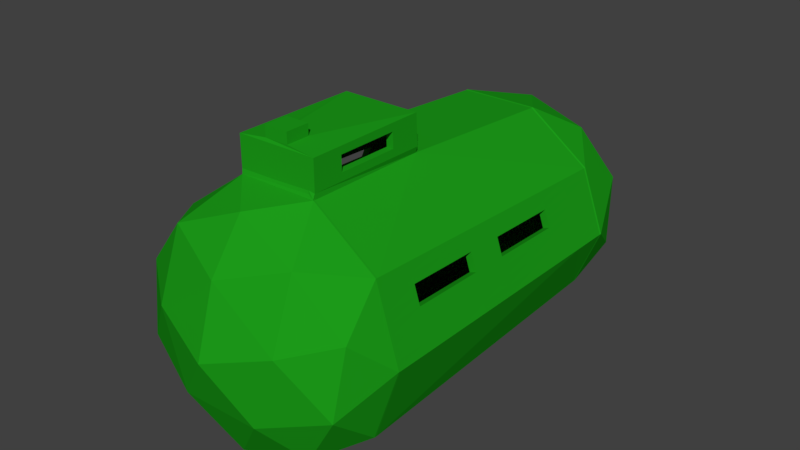 # Source: submarine.blend  (saved by Blender 2.78.0; exported with 4.5.12 LTS)
import bpy
from mathutils import Matrix  # noqa: F401  (used for matrix-valued properties, if any)

bpy.ops.wm.read_factory_settings(use_empty=True)
scene = bpy.context.scene
scene.name = 'Scene'

# ---- collections
col_collection_1 = bpy.data.collections.new('Collection 1'); scene.collection.children.link(col_collection_1)

# ---- materials (node trees are filled in below, after node groups)
mat_material_001 = bpy.data.materials.new('Material.001')
mat_material_001.alpha_threshold = 0.0
mat_material_001.use_transparent_shadow = False
mat_material_001.diffuse_color = (0.01235, 0.3424, 0.01035, 1.0)
mat_material_001.roughness = 0.5
mat_material_001.specular_intensity = 0.0

# ---- material node trees

# ---- world
world_world = bpy.data.worlds.new('World'); scene.world = world_world
world_world.color = (0.05088, 0.05088, 0.05088)
world_world.use_sun_shadow = False
world_world.sun_shadow_jitter_overblur = 0.0
world_world.cycles.sampling_method = 'MANUAL'

# ---- meshes
me_cylinder = bpy.data.meshes.new('Cylinder')
me_cylinder.from_pydata([(-0.03302, -0.0639, -1.996), (0.8262, -0.3328, -1.634), (-0.02706, -0.8402, -1.619), (-0.8748, -0.3245, -1.604), (-0.5454, 0.586, -1.631), (0.5059, 0.5809, -1.649), (-0.03269, -0.5864, -1.836), (0.4689, -0.2256, -1.852), (0.4724, -0.6381, -1.71), (0.7856, 0.2049, -1.723), (0.2806, 0.3629, -1.861), (-0.531, -0.2208, -1.834), (-0.5275, -0.6332, -1.692), (-0.3374, 0.366, -1.85), (-0.8321, 0.2128, -1.694), (-0.02062, 0.7088, -1.721), (0.9849, -0.04788, -1.24), (0.7966, 0.453, -1.248), (0.2897, -0.889, -1.22), (0.7913, -0.5282, -1.236), (-0.8265, -0.5203, -1.207), (-0.3282, -0.886, -1.209), (-0.8212, 0.4609, -1.219), (-1.015, -0.03813, -1.204), (0.2983, 0.8187, -1.247), (-0.3196, 0.8217, -1.236), (0.5487, -0.7182, 1.565), (-0.5026, -0.7131, 1.584), (-0.8229, 0.2883, 1.569), (0.03035, 0.902, 1.541), (0.8781, 0.28, 1.539), (0.03631, 0.01934, 1.975), (1.018, -0.006423, 1.22), (0.8298, 0.5822, 1.211), (0.3229, -0.9539, 1.252), (0.8245, -0.5931, 1.236), (-0.7933, -0.5852, 1.265), (-0.295, -0.9509, 1.263), (-0.788, 0.5901, 1.24), (-0.9816, 0.003332, 1.256), (0.3315, 0.9478, 1.212), (-0.2864, 0.9508, 1.223), (0.8354, -0.2573, 1.629), (0.02391, -0.841, 1.656), (-0.7823, -0.2494, 1.658), (-0.4691, 0.6999, 1.633), (0.5308, 0.695, 1.615), (0.3407, -0.4105, 1.829), (0.5343, 0.1762, 1.813), (-0.2773, -0.4075, 1.84), (-0.4656, 0.1811, 1.831), (0.03598, 0.5418, 1.814), (-0.3224, 0.8196, -1.223), (-0.2862, 0.949, 1.208), (0.2955, 0.8166, -1.234), (0.3317, 0.946, 1.197), (0.7938, 0.4509, -1.236), (0.83, 0.5804, 1.195), (0.9821, -0.05, -1.227), (1.018, -0.008223, 1.204), (0.7885, -0.5303, -1.223), (0.8247, -0.5949, 1.22), (0.287, -0.8911, -1.207), (0.3231, -0.9557, 1.237), (-0.331, -0.8881, -1.196), (-0.2948, -0.9527, 1.248), (-0.8292, -0.5224, -1.194), (-0.7931, -0.587, 1.249), (-1.018, -0.04024, -1.191), (-0.9814, 0.001541, 1.24), (-0.8239, 0.4588, -1.206), (-0.7878, 0.5883, 1.225), (-0.2949, 0.9859, 1.213), (-0.2949, 1.229, 1.213), (-0.2949, 0.9728, 0.2123), (-0.2949, 1.224, 0.2123), (0.328, 0.9859, 1.194), (0.328, 1.224, 1.194), (0.328, 0.9742, 0.2006), (0.328, 1.224, 0.2123), (-0.01342, 0.8181, -1.229), (0.02272, 0.9475, 1.202), (-0.3043, 0.9281, 0.2083), (0.3136, 0.9251, 0.1972), (0.004648, 0.9266, 0.2027), (0.8119, 0.5156, -0.02003), (0.888, 0.2005, -1.231), (0.9241, 0.2861, 1.2), (1.0, -0.02911, -0.01114), (0.906, 0.2433, -0.01559), (0.8029, 0.4833, -0.6278), (0.935, 0.07523, -1.229), (0.877, 0.4332, 1.198), (0.9912, -0.03956, -0.6189), (0.8209, 0.548, 0.5877), (0.8409, 0.3257, -1.233), (0.9712, 0.1389, 1.202), (1.009, -0.01867, 0.5966), (0.9531, 0.1071, -0.01336), (0.859, 0.3795, -0.01781), (0.897, 0.2219, -0.6233), (0.9151, 0.2647, 0.5921), (0.868, 0.4063, 0.5899), (0.8499, 0.3526, -0.6255), (0.9441, 0.09115, -0.6211), (0.9621, 0.123, 0.5944), (0.7983, 0.4671, -0.9316), (0.9586, 0.01261, -1.228), (0.8535, 0.5068, 1.197), (0.9866, -0.04478, -0.9227), (0.8164, 0.5318, 0.2838), (0.8644, 0.2631, -1.232), (0.9476, 0.2125, 1.201), (1.005, -0.02389, 0.2927), (0.9767, 0.03898, -0.01225), (0.8825, 0.3114, -0.0167), (0.8925, 0.2112, -0.9272), (0.9106, 0.254, 0.2883), (0.8074, 0.4995, -0.3239), (0.9115, 0.1378, -1.23), (0.9006, 0.3596, 1.199), (0.9957, -0.03434, -0.315), (0.8254, 0.5642, 0.8916), (0.8174, 0.3883, -1.234), (0.9947, 0.06535, 1.203), (1.014, -0.01345, 0.9005), (0.9296, 0.1752, -0.01447), (0.8354, 0.4476, -0.01892), (0.9015, 0.2326, -0.3195), (0.9196, 0.2754, 0.896), (-0.07589, 1.338, 1.197), (0.8445, 0.4772, 0.5888), (0.8635, 0.3929, 0.2861), (0.8725, 0.4198, 0.8938), (0.8735, 0.2872, -0.6244), (0.8264, 0.4179, -0.6267), (0.8454, 0.3391, -0.9294), (0.8544, 0.366, -0.3217), (0.9676, 0.0258, -0.62), (0.9205, 0.1565, -0.6222), (0.9396, 0.08319, -0.925), (0.9486, 0.09911, -0.3172), (0.9857, 0.05217, 0.5955), (0.9386, 0.1938, 0.5933), (0.9576, 0.115, 0.2905), (0.9667, 0.131, 0.8982), (0.9431, 0.2032, 0.8971), (0.9341, 0.1845, 0.2894), (0.9812, 0.04557, 0.2916), (0.9251, 0.1658, -0.3183), (0.916, 0.1472, -0.9261), (0.9631, 0.0192, -0.9239), (0.8309, 0.4327, -0.3228), (0.8219, 0.4031, -0.9305), (0.8689, 0.2752, -0.9283), (0.849, 0.492, 0.8927), (0.8399, 0.4624, 0.2849), (0.887, 0.3234, 0.2872), (0.8961, 0.3476, 0.8949), (-0.07589, 1.251, 1.197), (0.9721, 0.03239, -0.3161), (0.9902, 0.05876, 0.8994), (-0.07589, 1.252, 1.009), (-0.07589, 1.338, 1.009), (0.1117, 1.252, 1.197), (0.1117, 1.338, 1.197), (0.1117, 1.252, 1.009), (0.1117, 1.338, 1.009), (0.328, 1.099, 0.2064), (0.328, 0.98, 0.6974), (0.328, 1.224, 0.7032), (0.328, 1.105, 1.194), (-0.2949, 0.9793, 0.7126), (0.328, 1.037, 0.2035), (0.328, 0.9771, 0.449), (0.328, 1.224, 0.9487), (0.328, 1.045, 1.194), (0.328, 1.162, 0.2094), (0.328, 0.983, 0.9458), (0.328, 1.224, 0.4577), (0.328, 1.165, 1.194), (0.328, 1.104, 0.9472), (0.328, 1.101, 0.4534), (0.328, 1.041, 0.6989), (0.328, 1.163, 0.7018), (0.328, 1.162, 0.4556), (0.328, 1.039, 0.4512), (0.328, 1.043, 0.9465), (0.328, 1.164, 0.948), (-0.2949, 1.107, 1.213), (-0.2949, 1.227, 0.7126), (-0.2949, 1.098, 0.2123), (-0.2949, 0.9826, 0.9628), (-0.2949, 1.168, 1.213), (-0.2949, 1.225, 0.4625), (-0.2949, 1.036, 0.2123), (-0.2949, 1.161, 0.2123), (-0.2949, 1.228, 0.9628), (-0.2949, 1.047, 1.213), (-0.2949, 0.976, 0.4625), (-0.2949, 1.101, 0.4625), (-0.2949, 1.105, 0.9628), (-0.2949, 1.041, 0.7126), (-0.2949, 1.165, 0.7126), (-0.2949, 1.038, 0.4625), (-0.2949, 1.044, 0.9628), (-0.2949, 1.166, 0.9628), (-0.2949, 1.163, 0.4625), (-0.9995, -0.01935, 0.02481), (-0.9207, 0.2093, -1.199), (-0.8846, 0.2949, 1.232), (-0.8059, 0.5235, 0.009044), (-0.9027, 0.2521, 0.01692), (-1.008, -0.02979, -0.5829), (-0.8723, 0.3341, -1.202), (-0.933, 0.1482, 1.236), (-0.8149, 0.4912, -0.5987), (-0.9904, -0.008904, 0.6325), (-0.9691, 0.08453, -1.195), (-0.8362, 0.4416, 1.228), (-0.7968, 0.5559, 0.6168), (-0.8543, 0.3878, 0.01298), (-0.9511, 0.1164, 0.02087), (-0.9117, 0.2307, -0.5908), (-0.8936, 0.2735, 0.6247), (-0.942, 0.1323, 0.6286), (-0.9601, 0.1005, -0.5869), (-0.8633, 0.3609, -0.5948), (-1.013, -0.03502, -0.8868), (-0.8481, 0.3964, -1.204), (-0.9572, 0.07488, 1.238), (-0.8194, 0.475, -0.9026), (-0.9949, -0.01413, 0.3287), (-0.9449, 0.1469, -1.197), (-0.8604, 0.3682, 1.23), (-0.8013, 0.5397, 0.3129), (-0.8301, 0.4557, 0.01101), (-0.9269, 0.1842, 0.01889), (-0.9162, 0.22, -0.8947), (-0.8981, 0.2628, 0.3208), (-1.004, -0.02457, -0.2791), (-0.8965, 0.2717, -1.201), (-0.9088, 0.2216, 1.234), (-0.8104, 0.5074, -0.2948), (-0.9859, -0.003682, 0.9364), (-0.9933, 0.02214, -1.193), (-0.812, 0.5149, 1.226), (-0.7923, 0.5721, 0.9206), (-0.8785, 0.32, 0.01495), (-0.9753, 0.04851, 0.02284), (-0.9072, 0.2414, -0.2869), (-0.8891, 0.2842, 0.9285), (-0.9178, 0.2029, 0.6266), (-0.9662, 0.0617, 0.6306), (-0.9465, 0.1243, 0.3247), (-0.9375, 0.1403, 0.9325), (-0.9359, 0.1656, -0.5888), (-0.9843, 0.03533, -0.5849), (-0.9646, 0.09249, -0.8907), (-0.9556, 0.1084, -0.283), (-0.8391, 0.4261, -0.5967), (-0.8875, 0.2958, -0.5928), (-0.8678, 0.3475, -0.8986), (-0.821, 0.4853, 0.6187), (-0.8694, 0.3441, 0.6227), (-0.8497, 0.4013, 0.3169), (-0.8407, 0.4281, 0.9246), (-0.8649, 0.3562, 0.9266), (-0.8739, 0.332, 0.3188), (-0.8255, 0.4705, 0.3149), (-0.883, 0.3079, -0.2889), (-0.892, 0.2837, -0.8966), (-0.8436, 0.4113, -0.9006), (-0.9798, 0.04192, -0.281), (-0.9888, 0.02874, -0.8888), (-0.9404, 0.1562, -0.8927), (-0.9617, 0.06829, 0.9344), (-0.9707, 0.0551, 0.3267), (-0.9223, 0.1936, 0.3228), (-0.9133, 0.2122, 0.9305), (-0.9314, 0.1749, -0.285), (-0.8346, 0.4409, -0.2929), (-0.8165, 0.5001, 0.9226), (-0.03201, -0.06273, -1.94), (0.783, -0.3138, -1.604), (-0.02634, -0.7913, -1.591), (-0.8302, -0.3059, -1.575), (-0.5182, 0.5466, -1.601), (0.4794, 0.5419, -1.619), (-0.03162, -0.5603, -1.786), (0.4504, -0.2174, -1.8), (0.4487, -0.6019, -1.675), (0.7463, 0.1904, -1.686), (0.269, 0.3448, -1.809), (-0.5103, -0.2126, -1.783), (-0.5022, -0.5971, -1.658), (-0.324, 0.3475, -1.799), (-0.7915, 0.1978, -1.659), (-0.02019, 0.6661, -1.685), (0.9289, -0.04885, -1.239), (0.7519, 0.4193, -1.249), (0.2712, -0.8368, -1.211), (0.7471, -0.494, -1.233), (-0.7836, -0.4864, -1.195), (-0.3114, -0.8339, -1.197), (-0.778, 0.4261, -1.212), (-0.96, -0.03968, -1.192), (0.2804, 0.7656, -1.246), (-0.3044, 0.768, -1.232), (0.5208, -0.6808, 1.535), (-0.4755, -0.6761, 1.552), (-0.7791, 0.2729, 1.538), (0.02957, 0.8543, 1.512), (0.8327, 0.265, 1.509), (0.0353, 0.01818, 1.919), (0.9627, -0.006468, 1.212), (0.7851, 0.5488, 1.205), (0.3064, -0.9018, 1.24), (0.7796, -0.5614, 1.225), (-0.7481, -0.554, 1.254), (-0.278, -0.899, 1.251), (-0.7437, 0.5565, 1.234), (-0.9263, 0.002773, 1.247), (0.3127, 0.896, 1.222), (-0.267, 0.8998, 1.236), (0.7941, -0.2446, 1.594), (0.02344, -0.7992, 1.619), (-0.7424, -0.2372, 1.621), (-0.4447, 0.6644, 1.597), (0.5047, 0.6596, 1.58), (0.3262, -0.3929, 1.778), (0.5112, 0.168, 1.763), (-0.2646, -0.39, 1.788), (-0.4446, 0.1727, 1.78), (0.03492, 0.5175, 1.764), (-0.3035, 0.7668, -1.224), (-0.2497, 0.9068, 1.212), (0.2785, 0.7634, -1.238), (0.2949, 0.904, 1.201), (0.7492, 0.4177, -1.242), (0.7842, 0.5482, 1.198), (0.9264, -0.04861, -1.232), (0.9623, -0.007063, 1.204), (0.7449, -0.4952, -1.224), (0.7801, -0.5611, 1.219), (0.2713, -0.8375, -1.203), (0.3061, -0.9024, 1.234), (-0.3127, -0.8356, -1.189), (-0.2776, -0.8994, 1.245), (-0.7848, -0.4892, -1.187), (-0.7483, -0.5535, 1.248), (-0.9618, -0.03958, -1.185), (-0.9254, 0.002192, 1.24), (-0.7785, 0.4262, -1.204), (-0.7424, 0.5556, 1.227), (-0.2399, 0.9948, 1.207), (-0.2615, 1.199, 1.18), (-0.2556, 0.9704, 0.2521), (-0.2624, 1.192, 0.2446), (0.2736, 0.9994, 1.194), (0.2935, 1.194, 1.162), (0.2868, 0.9749, 0.2385), (0.2953, 1.192, 0.2445), (-0.01374, 0.7621, -1.231), (0.02256, 0.8919, 1.209), (-0.2707, 0.8863, 0.2242), (0.2806, 0.8852, 0.2184), (0.005186, 0.8869, 0.2422), (0.7665, 0.4829, -0.01764), (0.8359, 0.1809, -1.237), (0.8708, 0.269, 1.201), (0.9442, -0.02867, -0.01007), (0.8531, 0.2251, -0.01417), (0.7577, 0.4502, -0.6254), (0.883, 0.05565, -1.235), (0.8237, 0.4161, 1.199), (0.9352, -0.03948, -0.6178), (0.7754, 0.5155, 0.5901), (0.7888, 0.3061, -1.239), (0.9179, 0.1218, 1.203), (0.9532, -0.01789, 0.5977), (0.9002, 0.0888, -0.0121), (0.806, 0.3612, -0.0162), (0.8443, 0.2029, -0.6219), (0.8619, 0.247, 0.5935), (0.8149, 0.3887, 0.5915), (0.7973, 0.3336, -0.6239), (0.8914, 0.0722, -0.6198), (0.909, 0.1054, 0.5956), (0.7533, 0.4339, -0.9292), (0.9065, -0.006966, -1.234), (0.8002, 0.4897, 1.198), (0.9306, -0.04489, -0.9217), (0.7709, 0.4992, 0.2862), (0.8123, 0.2435, -1.238), (0.8943, 0.1954, 1.202), (0.9487, -0.02328, 0.2938), (0.9237, 0.02071, -0.01107), (0.8295, 0.2933, -0.01519), (0.8399, 0.1919, -0.9257), (0.8575, 0.236, 0.2897), (0.7621, 0.4666, -0.3215), (0.8594, 0.1183, -1.236), (0.8473, 0.3425, 1.2), (0.9397, -0.03407, -0.3139), (0.7798, 0.5318, 0.8939), (0.7653, 0.3687, -1.241), (0.9414, 0.04824, 1.204), (0.9578, -0.01251, 0.9015), (0.8767, 0.1569, -0.01313), (0.7825, 0.4293, -0.01725), (0.8487, 0.214, -0.3181), (0.8663, 0.2581, 0.8974), (-0.04356, 1.306, 1.165), (0.7913, 0.4595, 0.5905), (0.8105, 0.3749, 0.2877), (0.8193, 0.4025, 0.8954), (0.8209, 0.2681, -0.6229), (0.7737, 0.399, -0.625), (0.7929, 0.3198, -0.9278), (0.8017, 0.3474, -0.32), (0.9149, 0.006844, -0.6188), (0.8679, 0.1376, -0.6208), (0.887, 0.06388, -0.9237), (0.8958, 0.08051, -0.316), (0.9326, 0.03453, 0.5967), (0.8855, 0.1762, 0.5946), (0.9046, 0.09709, 0.2918), (0.9134, 0.1136, 0.8995), (0.8899, 0.1858, 0.8985), (0.8811, 0.1666, 0.2907), (0.9281, 0.02762, 0.2928), (0.8723, 0.1472, -0.317), (0.8635, 0.1279, -0.9247), (0.9106, -0.0001072, -0.9227), (0.7781, 0.4141, -0.3211), (0.7693, 0.3838, -0.9288), (0.8164, 0.2558, -0.9268), (0.7958, 0.4747, 0.8943), (0.7869, 0.4444, 0.2866), (0.834, 0.3053, 0.2887), (0.8428, 0.3304, 0.8964), (-0.05843, 1.226, 1.15), (0.9193, 0.01378, -0.3149), (0.937, 0.04142, 0.9005), (-0.05608, 1.202, 1.027), (-0.04356, 1.306, 1.042), (0.09258, 1.228, 1.15), (0.07942, 1.306, 1.165), (0.09141, 1.202, 1.027), (0.07942, 1.306, 1.042), (0.2885, 1.098, 0.2462), (0.2721, 0.9834, 0.6976), (0.2859, 1.187, 0.7032), (0.2878, 1.105, 1.155), (-0.2389, 0.9791, 0.7124), (0.2885, 1.036, 0.2433), (0.2721, 0.9805, 0.4492), (0.2859, 1.187, 0.9487), (0.2878, 1.045, 1.155), (0.2885, 1.161, 0.2491), (0.2721, 0.9863, 0.946), (0.2859, 1.187, 0.4577), (0.2878, 1.165, 1.155), (0.272, 1.104, 0.9472), (0.272, 1.101, 0.4534), (0.272, 1.041, 0.6989), (0.272, 1.163, 0.7018), (0.272, 1.162, 0.4556), (0.272, 1.039, 0.4512), (0.272, 1.043, 0.9465), (0.272, 1.164, 0.948), (-0.2559, 1.107, 1.173), (-0.2532, 1.189, 0.7128), (-0.2551, 1.098, 0.2517), (-0.2389, 0.9823, 0.9626), (-0.2559, 1.168, 1.173), (-0.2532, 1.188, 0.4626), (-0.2551, 1.035, 0.2517), (-0.2551, 1.16, 0.2517), (-0.2532, 1.19, 0.9629), (-0.2559, 1.047, 1.173), (-0.2389, 0.9758, 0.4622), (-0.2389, 1.101, 0.4625), (-0.2389, 1.105, 0.9628), (-0.2389, 1.041, 0.7126), (-0.2389, 1.165, 0.7126), (-0.2389, 1.038, 0.4625), (-0.2389, 1.044, 0.9628), (-0.2389, 1.166, 0.9628), (-0.2389, 1.163, 0.4625), (-0.9435, -0.01948, 0.02422), (-0.8686, 0.1893, -1.195), (-0.8314, 0.2773, 1.234), (-0.7607, 0.4904, 0.01011), (-0.8499, 0.2333, 0.0168), (-0.9525, -0.0303, -0.5835), (-0.8202, 0.3141, -1.199), (-0.8798, 0.1306, 1.238), (-0.77, 0.4578, -0.5976), (-0.9344, -0.008691, 0.6319), (-0.917, 0.06452, -1.191), (-0.783, 0.424, 1.23), (-0.7515, 0.5231, 0.6178), (-0.8015, 0.3692, 0.01302), (-0.8983, 0.09756, 0.02057), (-0.8592, 0.2112, -0.5909), (-0.8407, 0.2553, 0.6245), (-0.8891, 0.1141, 0.6283), (-0.9076, 0.08094, -0.5871), (-0.8109, 0.3413, -0.5947), (-0.957, -0.03571, -0.8874), (-0.796, 0.3765, -1.2), (-0.904, 0.05729, 1.239), (-0.7746, 0.4414, -0.9015), (-0.9389, -0.01408, 0.3281), (-0.8928, 0.1269, -1.193), (-0.8072, 0.3507, 1.232), (-0.7561, 0.5067, 0.314), (-0.7773, 0.4369, 0.01116), (-0.8741, 0.1654, 0.01869), (-0.8639, 0.2001, -0.8948), (-0.8453, 0.2443, 0.3207), (-0.948, -0.02488, -0.2796), (-0.8444, 0.2517, -1.197), (-0.8556, 0.204, 1.236), (-0.7654, 0.4741, -0.2937), (-0.9299, -0.003304, 0.9358), (-0.9412, 0.002134, -1.189), (-0.7588, 0.4973, 1.228), (-0.7469, 0.5394, 0.9217), (-0.8257, 0.3012, 0.0149), (-0.9225, 0.02969, 0.02246), (-0.8546, 0.2222, -0.2871), (-0.836, 0.2663, 0.9284), (-0.8649, 0.1847, 0.6264), (-0.9133, 0.04353, 0.6302), (-0.8937, 0.1058, 0.3244), (-0.8844, 0.1224, 0.9321), (-0.8834, 0.1461, -0.589), (-0.9318, 0.01581, -0.5853), (-0.9123, 0.07261, -0.891), (-0.903, 0.08925, -0.2833), (-0.7866, 0.4065, -0.5965), (-0.835, 0.2763, -0.5928), (-0.8155, 0.3276, -0.8985), (-0.7681, 0.4671, 0.6189), (-0.8165, 0.3259, 0.6226), (-0.7969, 0.3826, 0.3169), (-0.7876, 0.4104, 0.9246), (-0.8118, 0.3384, 0.9265), (-0.8211, 0.3135, 0.3188), (-0.7727, 0.452, 0.315), (-0.8304, 0.2887, -0.289), (-0.8397, 0.2639, -0.8966), (-0.7913, 0.3914, -0.9004), (-0.9272, 0.02276, -0.2814), (-0.9365, 0.008853, -0.8891), (-0.8881, 0.1364, -0.8929), (-0.9086, 0.05043, 0.934), (-0.9179, 0.03662, 0.3263), (-0.8695, 0.1751, 0.3225), (-0.8602, 0.1944, 0.9303), (-0.8788, 0.1557, -0.2852), (-0.782, 0.4217, -0.2927), (-0.7634, 0.4823, 0.9227)], [], [(0, 7, 6), (1, 7, 9), (0, 6, 11), (0, 11, 13), (0, 13, 10), (1, 9, 16), (2, 8, 18), (3, 12, 20), (4, 14, 22), (5, 15, 24), (1, 16, 19), (2, 18, 21), (3, 20, 23), (4, 22, 25), (5, 24, 17), (24, 15, 25), (15, 4, 25), (22, 14, 23), (14, 3, 23), (20, 12, 21), (12, 2, 21), (18, 8, 19), (8, 1, 19), (16, 9, 17), (9, 5, 17), (10, 15, 5), (10, 13, 15), (13, 4, 15), (13, 14, 4), (13, 11, 14), (11, 3, 14), (11, 12, 3), (11, 6, 12), (6, 2, 12), (9, 10, 5), (9, 7, 10), (7, 0, 10), (6, 8, 2), (6, 7, 8), (7, 1, 8), (26, 42, 47), (27, 43, 49), (28, 44, 50), (29, 45, 51), (30, 46, 48), (48, 51, 31), (48, 46, 51), (46, 29, 51), (51, 50, 31), (51, 45, 50), (45, 28, 50), (50, 49, 31), (50, 44, 49), (44, 27, 49), (49, 47, 31), (49, 43, 47), (43, 26, 47), (47, 48, 31), (47, 42, 48), (42, 30, 48), (33, 46, 30), (33, 40, 46), (40, 29, 46), (41, 45, 29), (41, 38, 45), (38, 28, 45), (39, 44, 28), (39, 36, 44), (36, 27, 44), (37, 43, 27), (37, 34, 43), (34, 26, 43), (35, 42, 26), (35, 32, 42), (32, 30, 42), (40, 41, 29), (38, 39, 28), (36, 37, 27), (34, 35, 26), (32, 33, 30), (78, 174, 169, 178, 76, 55, 83), (54, 83, 55, 57, 122, 94, 110, 85, 118, 90, 106, 56), (161, 124, 59, 125), (58, 109, 93, 121, 88, 113, 97, 125, 59, 61, 60), (60, 61, 63, 62), (62, 63, 65, 64), (64, 65, 67, 66), (66, 67, 69, 244, 217, 232, 208, 240, 213, 228, 68), (282, 246, 71, 247), (70, 231, 216, 243, 211, 235, 220, 247, 71, 53, 82, 52), (40, 33, 57, 55), (33, 32, 59, 124, 96, 112, 87, 120, 92, 108, 57), (41, 40, 55, 81, 53), (38, 41, 53, 71), (39, 38, 71, 246, 219, 234, 210, 242, 215, 230, 69), (36, 39, 69, 67), (37, 36, 67, 65), (34, 37, 65, 63), (35, 34, 63, 61), (32, 35, 61, 59), (25, 22, 70, 52), (22, 23, 68, 245, 218, 233, 209, 241, 214, 229, 70), (23, 20, 66, 68), (20, 21, 64, 66), (21, 18, 62, 64), (18, 19, 60, 62), (19, 16, 58, 60), (16, 17, 56, 123, 95, 111, 86, 119, 91, 107, 58), (17, 24, 54, 56), (24, 25, 52, 80, 54), (207, 194, 75, 196), (74, 195, 191, 196, 75, 79, 177, 168, 173, 78), (188, 175, 77, 180), (76, 176, 171, 180, 77, 73, 193, 189, 198, 72), (80, 84, 83, 54), (77, 164, 159, 73), (52, 82, 84, 80), (78, 83, 84, 82, 74), (53, 72, 192, 172, 199, 74, 82), (76, 40, 41, 72), (160, 114, 88, 121), (164, 165, 130, 159), (158, 120, 87, 129), (156, 131, 102, 132), (155, 108, 92, 133), (154, 134, 100, 116), (153, 135, 103, 136), (152, 127, 99, 137), (151, 138, 93, 109), (150, 139, 104, 140), (149, 126, 98, 141), (148, 142, 97, 113), (147, 143, 105, 144), (146, 112, 96, 145), (143, 146, 145, 105), (101, 129, 146, 143), (129, 87, 112, 146), (126, 147, 144, 98), (89, 117, 147, 126), (117, 101, 143, 147), (114, 148, 113, 88), (98, 144, 148, 114), (144, 105, 142, 148), (139, 149, 141, 104), (100, 128, 149, 139), (128, 89, 126, 149), (119, 150, 140, 91), (86, 116, 150, 119), (116, 100, 139, 150), (107, 151, 109, 58), (91, 140, 151, 107), (140, 104, 138, 151), (135, 152, 137, 103), (90, 118, 152, 135), (118, 85, 127, 152), (123, 153, 136, 95), (56, 106, 153, 123), (106, 90, 135, 153), (111, 154, 116, 86), (95, 136, 154, 111), (136, 103, 134, 154), (131, 155, 133, 102), (94, 122, 155, 131), (122, 57, 108, 155), (127, 156, 132, 99), (85, 110, 156, 127), (110, 94, 131, 156), (115, 157, 117, 89), (99, 132, 157, 115), (167, 163, 130, 165), (133, 92, 120, 158), (166, 167, 165, 164), (162, 163, 167, 166), (159, 130, 163, 162), (138, 160, 121, 93), (104, 141, 160, 138), (141, 98, 114, 160), (142, 161, 125, 97), (105, 145, 161, 142), (145, 96, 124, 161), (79, 166, 164, 77, 175, 170, 179), (75, 162, 166, 79), (73, 159, 162, 75, 194, 190, 197), (187, 181, 171, 176), (199, 204, 195, 74), (185, 179, 170, 184), (206, 197, 190, 203), (168, 177, 185, 182), (177, 79, 179, 185), (174, 186, 183, 169), (78, 173, 186, 174), (173, 168, 182, 186), (178, 187, 176, 76), (169, 183, 187, 178), (181, 188, 180, 171), (204, 200, 191, 195), (184, 170, 175, 188), (172, 202, 204, 199), (192, 205, 202, 172), (72, 198, 205, 192), (198, 189, 201, 205), (189, 193, 206, 201), (193, 73, 197, 206), (200, 207, 196, 191), (203, 190, 194, 207), (281, 236, 211, 243), (280, 237, 212, 250), (279, 242, 210, 251), (278, 252, 224, 239), (277, 253, 225, 254), (276, 230, 215, 255), (275, 256, 223, 238), (274, 257, 226, 258), (273, 249, 222, 259), (272, 260, 216, 231), (271, 261, 227, 262), (269, 263, 220, 235), (267, 234, 219, 266), (224, 251, 267, 264), (251, 210, 234, 267), (248, 268, 265, 221), (212, 239, 268, 248), (239, 224, 264, 268), (236, 269, 235, 211), (221, 265, 269, 236), (223, 250, 270, 261), (250, 212, 248, 270), (241, 271, 262, 214), (209, 238, 271, 241), (238, 223, 261, 271), (229, 272, 231, 70), (214, 262, 272, 229), (262, 227, 260, 272), (257, 273, 259, 226), (213, 240, 273, 257), (240, 208, 249, 273), (245, 274, 258, 218), (68, 228, 274, 245), (228, 213, 257, 274), (233, 275, 238, 209), (218, 258, 275, 233), (258, 226, 256, 275), (253, 276, 255, 225), (217, 244, 276, 253), (244, 69, 230, 276), (249, 277, 254, 222), (208, 232, 277, 249), (232, 217, 253, 277), (237, 278, 239, 212), (222, 254, 278, 237), (254, 225, 252, 278), (252, 279, 251, 224), (225, 255, 279, 252), (255, 215, 242, 279), (256, 280, 250, 223), (226, 259, 280, 256), (259, 222, 237, 280), (260, 281, 243, 216), (263, 282, 247, 220), (266, 219, 246, 282), (283, 289, 290), (284, 292, 290), (283, 294, 289), (283, 296, 294), (283, 293, 296), (284, 299, 292), (285, 301, 291), (286, 303, 295), (287, 305, 297), (288, 307, 298), (284, 302, 299), (285, 304, 301), (286, 306, 303), (287, 308, 305), (288, 300, 307), (307, 308, 298), (298, 308, 287), (305, 306, 297), (297, 306, 286), (303, 304, 295), (295, 304, 285), (301, 302, 291), (291, 302, 284), (299, 300, 292), (292, 300, 288), (293, 288, 298), (293, 298, 296), (296, 298, 287), (296, 287, 297), (296, 297, 294), (294, 297, 286), (294, 286, 295), (294, 295, 289), (289, 295, 285), (292, 288, 293), (292, 293, 290), (290, 293, 283), (289, 285, 291), (289, 291, 290), (290, 291, 284), (309, 330, 325), (310, 332, 326), (311, 333, 327), (312, 334, 328), (313, 331, 329), (331, 314, 334), (331, 334, 329), (329, 334, 312), (334, 314, 333), (334, 333, 328), (328, 333, 311), (333, 314, 332), (333, 332, 327), (327, 332, 310), (332, 314, 330), (332, 330, 326), (326, 330, 309), (330, 314, 331), (330, 331, 325), (325, 331, 313), (316, 313, 329), (316, 329, 323), (323, 329, 312), (324, 312, 328), (324, 328, 321), (321, 328, 311), (322, 311, 327), (322, 327, 319), (319, 327, 310), (320, 310, 326), (320, 326, 317), (317, 326, 309), (318, 309, 325), (318, 325, 315), (315, 325, 313), (323, 312, 324), (321, 311, 322), (319, 310, 320), (317, 309, 318), (315, 313, 316), (361, 366, 338, 359, 461, 452, 457), (337, 339, 389, 373, 401, 368, 393, 377, 405, 340, 338, 366), (444, 408, 342, 407), (341, 343, 344, 342, 408, 380, 396, 371, 404, 376, 392), (343, 345, 346, 344), (345, 347, 348, 346), (347, 349, 350, 348), (349, 351, 511, 496, 523, 491, 515, 500, 527, 352, 350), (565, 530, 354, 529), (353, 335, 365, 336, 354, 530, 503, 518, 494, 526, 499, 514), (323, 338, 340, 316), (316, 340, 391, 375, 403, 370, 395, 379, 407, 342, 315), (324, 336, 364, 338, 323), (321, 354, 336, 324), (322, 352, 513, 498, 525, 493, 517, 502, 529, 354, 321), (319, 350, 352, 322), (320, 348, 350, 319), (317, 346, 348, 320), (318, 344, 346, 317), (315, 342, 344, 318), (308, 335, 353, 305), (305, 353, 512, 497, 524, 492, 516, 501, 528, 351, 306), (306, 351, 349, 303), (303, 349, 347, 304), (304, 347, 345, 301), (301, 345, 343, 302), (302, 343, 341, 299), (299, 341, 390, 374, 402, 369, 394, 378, 406, 339, 300), (300, 339, 337, 307), (307, 337, 363, 335, 308), (490, 479, 358, 477), (357, 361, 456, 451, 460, 362, 358, 479, 474, 478), (471, 463, 360, 458), (359, 355, 481, 472, 476, 356, 360, 463, 454, 459), (363, 337, 366, 367), (360, 356, 442, 447), (335, 363, 367, 365), (361, 357, 365, 367, 366), (336, 365, 357, 482, 455, 475, 355), (359, 355, 324, 323), (443, 404, 371, 397), (447, 442, 413, 448), (441, 412, 370, 403), (439, 415, 385, 414), (438, 416, 375, 391), (437, 399, 383, 417), (436, 419, 386, 418), (435, 420, 382, 410), (434, 392, 376, 421), (433, 423, 387, 422), (432, 424, 381, 409), (431, 396, 380, 425), (430, 427, 388, 426), (429, 428, 379, 395), (426, 388, 428, 429), (384, 426, 429, 412), (412, 429, 395, 370), (409, 381, 427, 430), (372, 409, 430, 400), (400, 430, 426, 384), (397, 371, 396, 431), (381, 397, 431, 427), (427, 431, 425, 388), (422, 387, 424, 432), (383, 422, 432, 411), (411, 432, 409, 372), (402, 374, 423, 433), (369, 402, 433, 399), (399, 433, 422, 383), (390, 341, 392, 434), (374, 390, 434, 423), (423, 434, 421, 387), (418, 386, 420, 435), (373, 418, 435, 401), (401, 435, 410, 368), (406, 378, 419, 436), (339, 406, 436, 389), (389, 436, 418, 373), (394, 369, 399, 437), (378, 394, 437, 419), (419, 437, 417, 386), (414, 385, 416, 438), (377, 414, 438, 405), (405, 438, 391, 340), (410, 382, 415, 439), (368, 410, 439, 393), (393, 439, 414, 377), (398, 372, 400, 440), (382, 398, 440, 415), (450, 448, 413, 446), (416, 441, 403, 375), (449, 447, 448, 450), (445, 449, 450, 446), (442, 445, 446, 413), (421, 376, 404, 443), (387, 421, 443, 424), (424, 443, 397, 381), (425, 380, 408, 444), (388, 425, 444, 428), (428, 444, 407, 379), (362, 462, 453, 458, 360, 447, 449), (358, 362, 449, 445), (356, 480, 473, 477, 358, 445, 442), (470, 459, 454, 464), (482, 357, 478, 487), (468, 467, 453, 462), (489, 486, 473, 480), (451, 465, 468, 460), (460, 468, 462, 362), (457, 452, 466, 469), (361, 457, 469, 456), (456, 469, 465, 451), (461, 359, 459, 470), (452, 461, 470, 466), (464, 454, 463, 471), (487, 478, 474, 483), (467, 471, 458, 453), (455, 482, 487, 485), (475, 455, 485, 488), (355, 475, 488, 481), (481, 488, 484, 472), (472, 484, 489, 476), (476, 489, 480, 356), (483, 474, 479, 490), (486, 490, 477, 473), (564, 526, 494, 519), (563, 533, 495, 520), (562, 534, 493, 525), (561, 522, 507, 535), (560, 537, 508, 536), (559, 538, 498, 513), (558, 521, 506, 539), (557, 541, 509, 540), (556, 542, 505, 532), (555, 514, 499, 543), (554, 545, 510, 544), (552, 518, 503, 546), (550, 549, 502, 517), (507, 547, 550, 534), (534, 550, 517, 493), (531, 504, 548, 551), (495, 531, 551, 522), (522, 551, 547, 507), (519, 494, 518, 552), (504, 519, 552, 548), (506, 544, 553, 533), (533, 553, 531, 495), (524, 497, 545, 554), (492, 524, 554, 521), (521, 554, 544, 506), (512, 353, 514, 555), (497, 512, 555, 545), (545, 555, 543, 510), (540, 509, 542, 556), (496, 540, 556, 523), (523, 556, 532, 491), (528, 501, 541, 557), (351, 528, 557, 511), (511, 557, 540, 496), (516, 492, 521, 558), (501, 516, 558, 541), (541, 558, 539, 509), (536, 508, 538, 559), (500, 536, 559, 527), (527, 559, 513, 352), (532, 505, 537, 560), (491, 532, 560, 515), (515, 560, 536, 500), (520, 495, 522, 561), (505, 520, 561, 537), (537, 561, 535, 508), (535, 507, 534, 562), (508, 535, 562, 538), (538, 562, 525, 498), (539, 506, 533, 563), (509, 539, 563, 542), (542, 563, 520, 505), (543, 499, 526, 564), (546, 503, 530, 565), (549, 565, 529, 502), (53, 81, 364, 336), (81, 55, 338, 364), (55, 76, 359, 338), (72, 53, 336, 355), (40, 76, 359, 323), (72, 41, 324, 355), (115, 89, 372, 398), (128, 100, 383, 411), (129, 101, 384, 412), (102, 133, 416, 385), (100, 134, 417, 383), (103, 137, 420, 386), (99, 115, 398, 382), (101, 117, 400, 384), (89, 128, 411, 372), (132, 102, 385, 415), (134, 103, 386, 417), (137, 99, 382, 420), (117, 157, 440, 400), (157, 132, 415, 440), (158, 129, 412, 441), (133, 158, 441, 416), (185, 184, 467, 468), (182, 185, 468, 465), (183, 186, 469, 466), (186, 182, 465, 469), (187, 183, 466, 470), (181, 187, 470, 464), (184, 188, 471, 467), (188, 181, 464, 471), (204, 202, 485, 487), (200, 204, 487, 483), (202, 205, 488, 485), (205, 201, 484, 488), (206, 203, 486, 489), (201, 206, 489, 484), (203, 207, 490, 486), (207, 200, 483, 490), (248, 221, 504, 531), (227, 261, 544, 510), (221, 236, 519, 504), (260, 227, 510, 543), (267, 266, 549, 550), (264, 267, 550, 547), (265, 268, 551, 548), (268, 264, 547, 551), (269, 265, 548, 552), (263, 269, 552, 546), (261, 270, 553, 544), (270, 248, 531, 553), (281, 260, 543, 564), (236, 281, 564, 519), (266, 282, 565, 549), (282, 263, 546, 565)])
me_cylinder.materials.append(mat_material_001)
me_cylinder.use_remesh_preserve_volume = False
me_cylinder.use_remesh_preserve_attributes = False
me_cylinder.use_mirror_vertex_groups = False
me_cylinder.update()

# ---- objects
ob_cylinder = bpy.data.objects.new('Cylinder', me_cylinder)

# ---- transforms, parenting, visibility, modifiers, constraints
ob_cylinder.location = (0.0, 0.9895, 1.014)
ob_cylinder.rotation_euler = (1.571, 0.0, 0.0)
ob_cylinder.lineart.crease_threshold = 0.0

# ---- collection membership
col_collection_1.objects.link(ob_cylinder)

# ---- scene / render settings (as saved in the file)
scene.frame_start = 1; scene.frame_end = 250; scene.frame_set(1)
scene.render.engine = 'BLENDER_EEVEE_NEXT'
scene.render.resolution_percentage = 50
scene.render.dither_intensity = 0.0
scene.cycles.use_denoising = False
scene.cycles.samples = 128
scene.cycles.sampling_pattern = 'TABULATED_SOBOL'
scene.cycles.light_sampling_threshold = 0.0
scene.cycles.use_adaptive_sampling = False
scene.cycles.use_light_tree = False
scene.cycles.blur_glossy = 0.0
scene.cycles.sample_clamp_indirect = 0.0
scene.view_settings.view_transform = 'Standard'
bpy.context.view_layer.update()

# ---- added for rendering (the .blend has no active camera and no usable light): camera, sun
cam_auto = bpy.data.cameras.new('AutoCamera')
cam_auto.lens = 50.0
cam_auto.sensor_width = 36.0
cam_auto.clip_end = 1000.0
ob_auto_camera = bpy.data.objects.new('AutoCamera', cam_auto)
scene.collection.objects.link(ob_auto_camera)
ob_auto_camera.location = (4.64236, -4.57028, 4.91848)
ob_auto_camera.rotation_euler = (1.09748, -7.21219e-08, 0.694738)
scene.camera = ob_auto_camera
light_auto_sun = bpy.data.lights.new('AutoSun', 'SUN')
light_auto_sun.energy = 3.0
light_auto_sun.angle = 0.0523599
ob_auto_sun = bpy.data.objects.new('AutoSun', light_auto_sun)
scene.collection.objects.link(ob_auto_sun)
ob_auto_sun.rotation_euler = (0.872665, 0.174533, 0.523599)
bpy.context.view_layer.update()
